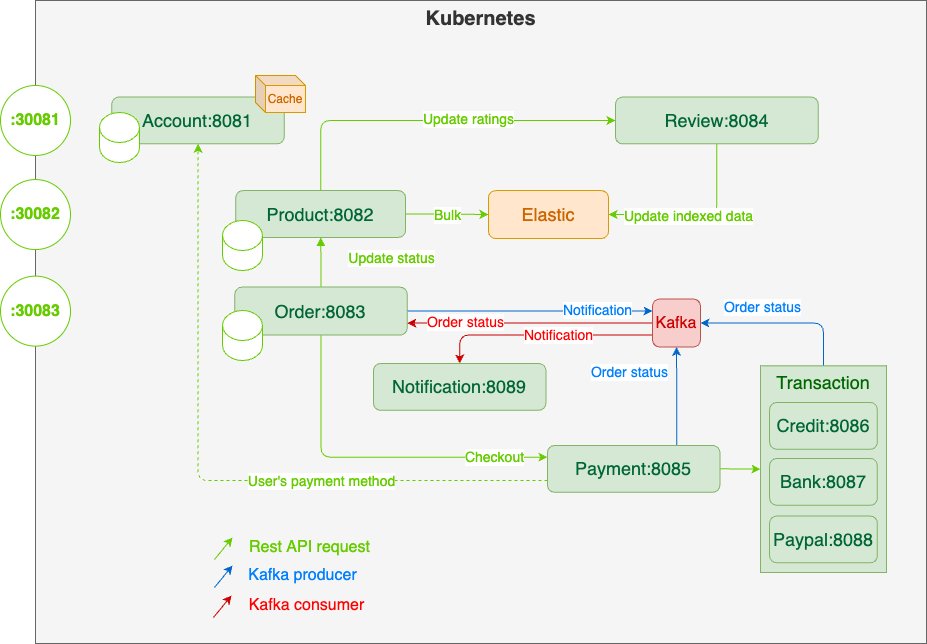

The diagram above was exported from draw.io. Its source (the exported page's mxGraphModel, read from the mxfile embedded in the PNG):
<mxGraphModel dx="1241" dy="879" grid="0" gridSize="10" guides="1" tooltips="1" connect="1" arrows="1" fold="1" page="1" pageScale="1" pageWidth="850" pageHeight="1100" math="0" shadow="0">
  <root>
    <mxCell id="0" />
    <mxCell id="1" parent="0" />
    <mxCell id="yY8UBjpgQ7rnHpMd-h-m-41" value="Kubernetes" style="rounded=0;whiteSpace=wrap;html=1;fillColor=#f5f5f5;fontColor=#333333;strokeColor=#666666;verticalAlign=top;fontSize=20;fontStyle=1" parent="1" vertex="1">
      <mxGeometry x="178" y="178" width="891" height="643" as="geometry" />
    </mxCell>
    <mxCell id="lvmhTescEBJAAVNrhzNN-7" style="edgeStyle=orthogonalEdgeStyle;rounded=1;orthogonalLoop=1;jettySize=auto;html=1;exitX=1;exitY=0.5;exitDx=0;exitDy=0;entryX=0;entryY=0.5;entryDx=0;entryDy=0;fontSize=18;fontColor=#007FFF;strokeColor=#66CC00;" parent="1" source="yY8UBjpgQ7rnHpMd-h-m-4" target="lvmhTescEBJAAVNrhzNN-4" edge="1">
      <mxGeometry relative="1" as="geometry" />
    </mxCell>
    <mxCell id="SnPd2HTBRAzr5iUyM96x-5" value="Bulk" style="edgeLabel;html=1;align=center;verticalAlign=middle;resizable=0;points=[];fontSize=14;fontColor=#66CC00;" vertex="1" connectable="0" parent="lvmhTescEBJAAVNrhzNN-7">
      <mxGeometry x="0.0048" relative="1" as="geometry">
        <mxPoint as="offset" />
      </mxGeometry>
    </mxCell>
    <mxCell id="SnPd2HTBRAzr5iUyM96x-2" style="edgeStyle=orthogonalEdgeStyle;rounded=1;orthogonalLoop=1;jettySize=auto;html=1;exitX=0.5;exitY=0;exitDx=0;exitDy=0;entryX=0;entryY=0.5;entryDx=0;entryDy=0;strokeColor=#66CC00;" edge="1" parent="1" source="yY8UBjpgQ7rnHpMd-h-m-4" target="SnPd2HTBRAzr5iUyM96x-1">
      <mxGeometry relative="1" as="geometry" />
    </mxCell>
    <mxCell id="SnPd2HTBRAzr5iUyM96x-6" value="Update ratings" style="edgeLabel;html=1;align=center;verticalAlign=middle;resizable=0;points=[];fontSize=14;fontColor=#66CC00;" vertex="1" connectable="0" parent="SnPd2HTBRAzr5iUyM96x-2">
      <mxGeometry x="0.1889" y="1" relative="1" as="geometry">
        <mxPoint as="offset" />
      </mxGeometry>
    </mxCell>
    <mxCell id="yY8UBjpgQ7rnHpMd-h-m-4" value="Product:8082" style="rounded=1;whiteSpace=wrap;html=1;fillColor=#d5e8d4;strokeColor=#82b366;fontSize=18;fontColor=#006633;fontStyle=0" parent="1" vertex="1">
      <mxGeometry x="378.32" y="368.12" width="169.68" height="46.76" as="geometry" />
    </mxCell>
    <mxCell id="XP32mOj8o-1e6zsJ-lud-27" style="edgeStyle=orthogonalEdgeStyle;rounded=1;orthogonalLoop=1;jettySize=auto;html=1;exitX=0.5;exitY=0;exitDx=0;exitDy=0;entryX=0.5;entryY=1;entryDx=0;entryDy=0;strokeColor=#66CC00;fontSize=16;fontColor=#66CC00;startArrow=none;startFill=0;endArrow=block;endFill=1;" parent="1" source="yY8UBjpgQ7rnHpMd-h-m-9" target="yY8UBjpgQ7rnHpMd-h-m-4" edge="1">
      <mxGeometry relative="1" as="geometry" />
    </mxCell>
    <mxCell id="wRShOk-NERqeN0jRXSsK-9" value="Update status" style="edgeLabel;html=1;align=center;verticalAlign=middle;resizable=0;points=[];fontSize=14;fontColor=#66CC00;" parent="XP32mOj8o-1e6zsJ-lud-27" vertex="1" connectable="0">
      <mxGeometry x="0.0187" y="-1" relative="1" as="geometry">
        <mxPoint x="69" y="-4" as="offset" />
      </mxGeometry>
    </mxCell>
    <mxCell id="lvmhTescEBJAAVNrhzNN-3" style="edgeStyle=orthogonalEdgeStyle;rounded=1;orthogonalLoop=1;jettySize=auto;html=1;exitX=1;exitY=0.5;exitDx=0;exitDy=0;strokeColor=#0066CC;entryX=0;entryY=0.25;entryDx=0;entryDy=0;" parent="1" source="yY8UBjpgQ7rnHpMd-h-m-9" target="lvmhTescEBJAAVNrhzNN-30" edge="1">
      <mxGeometry relative="1" as="geometry">
        <mxPoint x="801.0294372515218" y="471.0294372515216" as="targetPoint" />
      </mxGeometry>
    </mxCell>
    <mxCell id="lvmhTescEBJAAVNrhzNN-31" value="Notification" style="edgeLabel;html=1;align=center;verticalAlign=middle;resizable=0;points=[];fontSize=14;fontColor=#007FFF;" parent="lvmhTescEBJAAVNrhzNN-3" vertex="1" connectable="0">
      <mxGeometry x="0.1704" y="1" relative="1" as="geometry">
        <mxPoint x="46" as="offset" />
      </mxGeometry>
    </mxCell>
    <mxCell id="lvmhTescEBJAAVNrhzNN-11" style="edgeStyle=orthogonalEdgeStyle;rounded=1;orthogonalLoop=1;jettySize=auto;html=1;exitX=0.5;exitY=1;exitDx=0;exitDy=0;entryX=0;entryY=0.25;entryDx=0;entryDy=0;fontSize=16;fontColor=#66CC00;startArrow=none;startFill=0;strokeColor=#66CC00;" parent="1" source="yY8UBjpgQ7rnHpMd-h-m-9" target="yY8UBjpgQ7rnHpMd-h-m-12" edge="1">
      <mxGeometry relative="1" as="geometry" />
    </mxCell>
    <mxCell id="lvmhTescEBJAAVNrhzNN-12" value="Checkout" style="edgeLabel;html=1;align=center;verticalAlign=middle;resizable=0;points=[];fontSize=14;fontColor=#66CC00;" parent="lvmhTescEBJAAVNrhzNN-11" vertex="1" connectable="0">
      <mxGeometry x="0.2046" y="-1" relative="1" as="geometry">
        <mxPoint x="85" y="-1" as="offset" />
      </mxGeometry>
    </mxCell>
    <mxCell id="yY8UBjpgQ7rnHpMd-h-m-9" value="Order:8083" style="rounded=1;whiteSpace=wrap;html=1;fillColor=#d5e8d4;strokeColor=#82b366;fontSize=18;fontColor=#006633;fontStyle=0" parent="1" vertex="1">
      <mxGeometry x="377.3239436619718" y="464.6170588235294" width="172.3943661971831" height="48" as="geometry" />
    </mxCell>
    <mxCell id="wRShOk-NERqeN0jRXSsK-3" style="edgeStyle=orthogonalEdgeStyle;rounded=1;orthogonalLoop=1;jettySize=auto;html=1;exitX=0.75;exitY=0;exitDx=0;exitDy=0;entryX=0.5;entryY=1;entryDx=0;entryDy=0;strokeColor=#0066CC;startArrow=none;startFill=0;" parent="1" source="yY8UBjpgQ7rnHpMd-h-m-12" target="lvmhTescEBJAAVNrhzNN-30" edge="1">
      <mxGeometry relative="1" as="geometry">
        <mxPoint x="818.0000000000002" y="512" as="targetPoint" />
      </mxGeometry>
    </mxCell>
    <mxCell id="wRShOk-NERqeN0jRXSsK-6" value="Order status" style="edgeLabel;html=1;align=center;verticalAlign=middle;resizable=0;points=[];fontSize=14;fontColor=#007FFF;" parent="wRShOk-NERqeN0jRXSsK-3" vertex="1" connectable="0">
      <mxGeometry x="-0.3592" y="-1" relative="1" as="geometry">
        <mxPoint x="84" y="-106" as="offset" />
      </mxGeometry>
    </mxCell>
    <mxCell id="wRShOk-NERqeN0jRXSsK-10" value="Order status" style="edgeLabel;html=1;align=center;verticalAlign=middle;resizable=0;points=[];fontSize=14;fontColor=#007FFF;" parent="wRShOk-NERqeN0jRXSsK-3" vertex="1" connectable="0">
      <mxGeometry x="-0.7095" relative="1" as="geometry">
        <mxPoint x="-48" y="-59" as="offset" />
      </mxGeometry>
    </mxCell>
    <mxCell id="lvmhTescEBJAAVNrhzNN-24" style="edgeStyle=orthogonalEdgeStyle;rounded=1;orthogonalLoop=1;jettySize=auto;html=1;exitX=1;exitY=0.5;exitDx=0;exitDy=0;entryX=0;entryY=0.5;entryDx=0;entryDy=0;fontSize=16;fontColor=#66CC00;startArrow=none;startFill=0;strokeColor=#66CC00;" parent="1" source="yY8UBjpgQ7rnHpMd-h-m-12" target="XP32mOj8o-1e6zsJ-lud-31" edge="1">
      <mxGeometry relative="1" as="geometry" />
    </mxCell>
    <mxCell id="lvmhTescEBJAAVNrhzNN-50" style="edgeStyle=orthogonalEdgeStyle;rounded=1;orthogonalLoop=1;jettySize=auto;html=1;exitX=0;exitY=0.75;exitDx=0;exitDy=0;fontSize=14;fontColor=#66CC00;startArrow=none;startFill=0;endArrow=classic;endFill=1;strokeColor=#66CC00;dashed=1;" parent="1" source="yY8UBjpgQ7rnHpMd-h-m-12" target="yY8UBjpgQ7rnHpMd-h-m-3" edge="1">
      <mxGeometry relative="1" as="geometry" />
    </mxCell>
    <mxCell id="lvmhTescEBJAAVNrhzNN-53" value="User's payment method" style="edgeLabel;html=1;align=center;verticalAlign=middle;resizable=0;points=[];fontSize=14;fontColor=#66CC00;" parent="lvmhTescEBJAAVNrhzNN-50" vertex="1" connectable="0">
      <mxGeometry x="-0.3423" relative="1" as="geometry">
        <mxPoint as="offset" />
      </mxGeometry>
    </mxCell>
    <mxCell id="yY8UBjpgQ7rnHpMd-h-m-12" value="Payment:8085" style="rounded=1;whiteSpace=wrap;html=1;fillColor=#d5e8d4;strokeColor=#82b366;fontSize=18;fontColor=#006633;fontStyle=0" parent="1" vertex="1">
      <mxGeometry x="689.9997183098592" y="622.9770588235293" width="172.3943661971831" height="46.76470588235294" as="geometry" />
    </mxCell>
    <mxCell id="yY8UBjpgQ7rnHpMd-h-m-46" value="" style="shape=cylinder3;whiteSpace=wrap;html=1;boundedLbl=1;backgroundOutline=1;size=15;strokeColor=#66CC00;" parent="1" vertex="1">
      <mxGeometry x="365" y="398" width="40" height="50" as="geometry" />
    </mxCell>
    <mxCell id="yY8UBjpgQ7rnHpMd-h-m-47" value="" style="shape=cylinder3;whiteSpace=wrap;html=1;boundedLbl=1;backgroundOutline=1;size=15;strokeColor=#66CC00;" parent="1" vertex="1">
      <mxGeometry x="365" y="488" width="40" height="50" as="geometry" />
    </mxCell>
    <mxCell id="XP32mOj8o-1e6zsJ-lud-13" value="&lt;font style=&quot;font-size: 16px;&quot;&gt;:30081&lt;/font&gt;" style="ellipse;whiteSpace=wrap;html=1;aspect=fixed;fontSize=16;fontColor=#66CC00;strokeColor=#66CC00;fontStyle=1" parent="1" vertex="1">
      <mxGeometry x="143" y="262.97" width="70" height="70" as="geometry" />
    </mxCell>
    <mxCell id="XP32mOj8o-1e6zsJ-lud-14" value="&lt;font style=&quot;font-size: 16px;&quot;&gt;:30082&lt;/font&gt;" style="ellipse;whiteSpace=wrap;html=1;aspect=fixed;fontSize=16;fontColor=#66CC00;strokeColor=#66CC00;fontStyle=1" parent="1" vertex="1">
      <mxGeometry x="143" y="357.06" width="70" height="70" as="geometry" />
    </mxCell>
    <mxCell id="XP32mOj8o-1e6zsJ-lud-15" value="&lt;font style=&quot;font-size: 16px;&quot;&gt;:30083&lt;/font&gt;" style="ellipse;whiteSpace=wrap;html=1;aspect=fixed;fontSize=16;fontColor=#66CC00;strokeColor=#66CC00;fontStyle=1" parent="1" vertex="1">
      <mxGeometry x="143" y="453.62" width="70" height="70" as="geometry" />
    </mxCell>
    <mxCell id="lvmhTescEBJAAVNrhzNN-29" style="edgeStyle=orthogonalEdgeStyle;rounded=1;orthogonalLoop=1;jettySize=auto;html=1;exitX=0;exitY=0.5;exitDx=0;exitDy=0;entryX=1;entryY=0.75;entryDx=0;entryDy=0;fontSize=16;fontColor=#66CC00;startArrow=none;startFill=0;endArrow=classic;endFill=1;strokeColor=#CC0000;" parent="1" source="lvmhTescEBJAAVNrhzNN-30" target="yY8UBjpgQ7rnHpMd-h-m-9" edge="1">
      <mxGeometry relative="1" as="geometry">
        <mxPoint x="793.9999999999984" y="488" as="sourcePoint" />
      </mxGeometry>
    </mxCell>
    <mxCell id="lvmhTescEBJAAVNrhzNN-4" value="&lt;font style=&quot;font-size: 18px;&quot;&gt;Elastic&lt;/font&gt;" style="rounded=1;whiteSpace=wrap;html=1;fillColor=#ffe6cc;strokeColor=#d79b00;fontColor=#CC6600;" parent="1" vertex="1">
      <mxGeometry x="631" y="368.12" width="120" height="47.88" as="geometry" />
    </mxCell>
    <mxCell id="lvmhTescEBJAAVNrhzNN-23" style="edgeStyle=orthogonalEdgeStyle;rounded=1;orthogonalLoop=1;jettySize=auto;html=1;exitX=0.5;exitY=0;exitDx=0;exitDy=0;fontSize=16;fontColor=#66CC00;startArrow=none;startFill=0;strokeColor=#0066CC;entryX=1;entryY=0.5;entryDx=0;entryDy=0;" parent="1" source="XP32mOj8o-1e6zsJ-lud-31" target="lvmhTescEBJAAVNrhzNN-30" edge="1">
      <mxGeometry relative="1" as="geometry">
        <mxPoint x="842.0000000000002" y="488" as="targetPoint" />
      </mxGeometry>
    </mxCell>
    <mxCell id="XP32mOj8o-1e6zsJ-lud-31" value="Transaction" style="rounded=0;whiteSpace=wrap;html=1;fontSize=18;fillColor=#d5e8d4;strokeColor=#82b366;verticalAlign=top;fontColor=#006600;" parent="1" vertex="1">
      <mxGeometry x="903" y="543.37" width="126" height="206.63" as="geometry" />
    </mxCell>
    <mxCell id="yY8UBjpgQ7rnHpMd-h-m-13" value="Credit:8086" style="rounded=1;whiteSpace=wrap;html=1;fillColor=#d5e8d4;strokeColor=#82b366;fontSize=18;fontColor=#006633;fontStyle=0" parent="1" vertex="1">
      <mxGeometry x="912.1218309859155" y="580.0029411764706" width="107.74647887323944" height="46.76470588235294" as="geometry" />
    </mxCell>
    <mxCell id="yY8UBjpgQ7rnHpMd-h-m-14" value="Bank:8087" style="rounded=1;whiteSpace=wrap;html=1;fillColor=#d5e8d4;strokeColor=#82b366;fontSize=18;fontColor=#006633;fontStyle=0" parent="1" vertex="1">
      <mxGeometry x="912.1218309859155" y="636.0041176470587" width="107.74647887323944" height="46.76470588235294" as="geometry" />
    </mxCell>
    <mxCell id="yY8UBjpgQ7rnHpMd-h-m-15" value="Paypal:8088" style="rounded=1;whiteSpace=wrap;html=1;fillColor=#d5e8d4;strokeColor=#82b366;fontSize=18;fontColor=#006633;fontStyle=0" parent="1" vertex="1">
      <mxGeometry x="912.1218309859155" y="693.535294117647" width="107.74647887323944" height="46.76470588235294" as="geometry" />
    </mxCell>
    <mxCell id="lvmhTescEBJAAVNrhzNN-27" style="edgeStyle=orthogonalEdgeStyle;rounded=1;orthogonalLoop=1;jettySize=auto;html=1;exitX=0.5;exitY=0;exitDx=0;exitDy=0;entryX=0;entryY=0.75;entryDx=0;entryDy=0;fontSize=16;fontColor=#66CC00;startArrow=classic;startFill=1;strokeColor=#CC0000;endArrow=none;endFill=0;" parent="1" source="lvmhTescEBJAAVNrhzNN-25" target="lvmhTescEBJAAVNrhzNN-30" edge="1">
      <mxGeometry relative="1" as="geometry">
        <mxPoint x="801.0294372515218" y="504.9705627484784" as="targetPoint" />
        <Array as="points">
          <mxPoint x="602" y="513" />
          <mxPoint x="795" y="513" />
        </Array>
      </mxGeometry>
    </mxCell>
    <mxCell id="lvmhTescEBJAAVNrhzNN-32" value="Notification" style="edgeLabel;html=1;align=center;verticalAlign=middle;resizable=0;points=[];fontSize=14;fontColor=#FF0000;" parent="lvmhTescEBJAAVNrhzNN-27" vertex="1" connectable="0">
      <mxGeometry x="-0.1525" y="1" relative="1" as="geometry">
        <mxPoint x="33" y="1" as="offset" />
      </mxGeometry>
    </mxCell>
    <mxCell id="lvmhTescEBJAAVNrhzNN-25" value="Notification:8089" style="rounded=1;whiteSpace=wrap;html=1;fillColor=#d5e8d4;strokeColor=#82b366;fontSize=18;fontColor=#006633;fontStyle=0" parent="1" vertex="1">
      <mxGeometry x="515.9997183098592" y="540.9970588235293" width="172.3943661971831" height="46.76470588235294" as="geometry" />
    </mxCell>
    <mxCell id="lvmhTescEBJAAVNrhzNN-30" value="Kafka" style="rounded=1;whiteSpace=wrap;html=1;fontSize=16;fillColor=#f8cecc;strokeColor=#b85450;fontColor=#CC0000;" parent="1" vertex="1">
      <mxGeometry x="795" y="476.5" width="48" height="48" as="geometry" />
    </mxCell>
    <mxCell id="lvmhTescEBJAAVNrhzNN-33" value="Order status" style="edgeLabel;html=1;align=center;verticalAlign=middle;resizable=0;points=[];fontSize=14;fontColor=#FF0000;" parent="1" vertex="1" connectable="0">
      <mxGeometry x="607.9964532801656" y="499.5044039953924" as="geometry" />
    </mxCell>
    <mxCell id="lvmhTescEBJAAVNrhzNN-37" value="" style="endArrow=classic;html=1;rounded=1;fontSize=16;fontColor=#CC0000;strokeColor=#66CC00;" parent="1" edge="1">
      <mxGeometry width="50" height="50" relative="1" as="geometry">
        <mxPoint x="357" y="737" as="sourcePoint" />
        <mxPoint x="375" y="715" as="targetPoint" />
      </mxGeometry>
    </mxCell>
    <mxCell id="lvmhTescEBJAAVNrhzNN-38" value="" style="endArrow=classic;html=1;rounded=1;fontSize=16;fontColor=#CC0000;strokeColor=#0066CC;" parent="1" edge="1">
      <mxGeometry width="50" height="50" relative="1" as="geometry">
        <mxPoint x="357" y="765" as="sourcePoint" />
        <mxPoint x="375" y="743" as="targetPoint" />
      </mxGeometry>
    </mxCell>
    <mxCell id="lvmhTescEBJAAVNrhzNN-39" value="" style="endArrow=classic;html=1;rounded=1;fontSize=16;fontColor=#CC0000;strokeColor=#CC0000;" parent="1" edge="1">
      <mxGeometry width="50" height="50" relative="1" as="geometry">
        <mxPoint x="356" y="795" as="sourcePoint" />
        <mxPoint x="374" y="773" as="targetPoint" />
      </mxGeometry>
    </mxCell>
    <mxCell id="lvmhTescEBJAAVNrhzNN-40" value="Rest API request" style="text;html=1;strokeColor=none;fillColor=none;align=center;verticalAlign=middle;whiteSpace=wrap;rounded=0;fontSize=16;fontColor=#66CC00;" parent="1" vertex="1">
      <mxGeometry x="377.32" y="710.3" width="150.68" height="30" as="geometry" />
    </mxCell>
    <mxCell id="lvmhTescEBJAAVNrhzNN-41" value="Kafka producer" style="text;html=1;strokeColor=none;fillColor=none;align=center;verticalAlign=middle;whiteSpace=wrap;rounded=0;fontSize=16;fontColor=#007FFF;" parent="1" vertex="1">
      <mxGeometry x="375.32" y="738" width="141" height="30" as="geometry" />
    </mxCell>
    <mxCell id="lvmhTescEBJAAVNrhzNN-42" value="Kafka consumer" style="text;html=1;strokeColor=none;fillColor=none;align=center;verticalAlign=middle;whiteSpace=wrap;rounded=0;fontSize=16;fontColor=#FF0000;" parent="1" vertex="1">
      <mxGeometry x="379.15999999999997" y="768" width="141" height="30" as="geometry" />
    </mxCell>
    <mxCell id="lvmhTescEBJAAVNrhzNN-49" value="" style="group" parent="1" vertex="1" connectable="0">
      <mxGeometry x="242" y="253" width="206" height="87" as="geometry" />
    </mxCell>
    <mxCell id="yY8UBjpgQ7rnHpMd-h-m-3" value="Account:8081" style="rounded=1;whiteSpace=wrap;html=1;fillColor=#d5e8d4;strokeColor=#82b366;fontSize=18;fontColor=#006633;fontStyle=0" parent="lvmhTescEBJAAVNrhzNN-49" vertex="1">
      <mxGeometry x="12.323943661971839" y="21.588235294117624" width="172.3943661971831" height="46.76470588235294" as="geometry" />
    </mxCell>
    <mxCell id="yY8UBjpgQ7rnHpMd-h-m-43" value="" style="shape=cylinder3;whiteSpace=wrap;html=1;boundedLbl=1;backgroundOutline=1;size=15;strokeColor=#66CC00;" parent="lvmhTescEBJAAVNrhzNN-49" vertex="1">
      <mxGeometry y="37" width="40" height="50" as="geometry" />
    </mxCell>
    <mxCell id="lvmhTescEBJAAVNrhzNN-14" value="Cache" style="shape=cube;whiteSpace=wrap;html=1;boundedLbl=1;backgroundOutline=1;darkOpacity=0.05;darkOpacity2=0.1;fontSize=12;size=10;fillColor=#ffe6cc;strokeColor=#d79b00;fontColor=#CC6600;" parent="lvmhTescEBJAAVNrhzNN-49" vertex="1">
      <mxGeometry x="156" width="50" height="37" as="geometry" />
    </mxCell>
    <mxCell id="SnPd2HTBRAzr5iUyM96x-3" style="edgeStyle=orthogonalEdgeStyle;rounded=1;orthogonalLoop=1;jettySize=auto;html=1;exitX=0.5;exitY=1;exitDx=0;exitDy=0;entryX=1;entryY=0.5;entryDx=0;entryDy=0;strokeColor=#66CC00;" edge="1" parent="1" source="SnPd2HTBRAzr5iUyM96x-1" target="lvmhTescEBJAAVNrhzNN-4">
      <mxGeometry relative="1" as="geometry" />
    </mxCell>
    <mxCell id="SnPd2HTBRAzr5iUyM96x-4" value="Update indexed data" style="edgeLabel;html=1;align=center;verticalAlign=middle;resizable=0;points=[];fontSize=14;fontColor=#66CC00;" vertex="1" connectable="0" parent="SnPd2HTBRAzr5iUyM96x-3">
      <mxGeometry x="0.1176" y="1" relative="1" as="geometry">
        <mxPoint as="offset" />
      </mxGeometry>
    </mxCell>
    <mxCell id="SnPd2HTBRAzr5iUyM96x-1" value="Review:8084" style="rounded=1;whiteSpace=wrap;html=1;fillColor=#d5e8d4;strokeColor=#82b366;fontSize=18;fontColor=#006633;fontStyle=0" vertex="1" parent="1">
      <mxGeometry x="758" y="274.59000000000003" width="202.68" height="46.76" as="geometry" />
    </mxCell>
  </root>
</mxGraphModel>